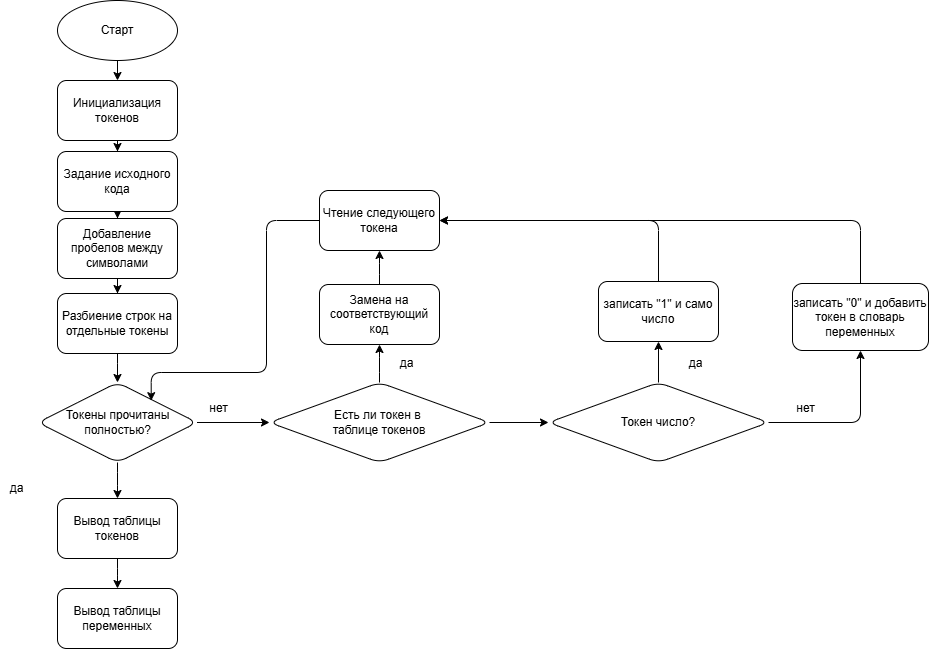

The diagram above was exported from draw.io. Its source (the exported page's mxGraphModel, read from the mxfile embedded in the PNG):
<mxGraphModel dx="1426" dy="751" grid="0" gridSize="10" guides="1" tooltips="1" connect="1" arrows="1" fold="1" page="1" pageScale="1" pageWidth="827" pageHeight="1169" background="none" math="0" shadow="0" adaptiveColors="auto">
  <root>
    <mxCell id="WIyWlLk6GJQsqaUBKTNV-0" />
    <mxCell id="WIyWlLk6GJQsqaUBKTNV-1" parent="WIyWlLk6GJQsqaUBKTNV-0" />
    <mxCell id="tvQZVqD5sY-zffXFsMor-2" value="" style="edgeStyle=orthogonalEdgeStyle;rounded=1;orthogonalLoop=1;jettySize=auto;html=1;labelBackgroundColor=none;fontColor=default;" parent="WIyWlLk6GJQsqaUBKTNV-1" source="tvQZVqD5sY-zffXFsMor-0" target="tvQZVqD5sY-zffXFsMor-1" edge="1">
      <mxGeometry relative="1" as="geometry" />
    </mxCell>
    <mxCell id="tvQZVqD5sY-zffXFsMor-0" value="Старт" style="ellipse;whiteSpace=wrap;html=1;labelBackgroundColor=none;rounded=1;" parent="WIyWlLk6GJQsqaUBKTNV-1" vertex="1">
      <mxGeometry x="195" y="23" width="120" height="60" as="geometry" />
    </mxCell>
    <mxCell id="tvQZVqD5sY-zffXFsMor-4" value="" style="edgeStyle=orthogonalEdgeStyle;rounded=1;orthogonalLoop=1;jettySize=auto;html=1;labelBackgroundColor=none;fontColor=default;" parent="WIyWlLk6GJQsqaUBKTNV-1" source="tvQZVqD5sY-zffXFsMor-1" target="tvQZVqD5sY-zffXFsMor-3" edge="1">
      <mxGeometry relative="1" as="geometry" />
    </mxCell>
    <mxCell id="tvQZVqD5sY-zffXFsMor-1" value="Инициализация токенов" style="rounded=1;whiteSpace=wrap;html=1;labelBackgroundColor=none;" parent="WIyWlLk6GJQsqaUBKTNV-1" vertex="1">
      <mxGeometry x="195" y="103" width="120" height="60" as="geometry" />
    </mxCell>
    <mxCell id="tvQZVqD5sY-zffXFsMor-6" value="" style="edgeStyle=orthogonalEdgeStyle;rounded=1;orthogonalLoop=1;jettySize=auto;html=1;labelBackgroundColor=none;fontColor=default;" parent="WIyWlLk6GJQsqaUBKTNV-1" source="tvQZVqD5sY-zffXFsMor-3" target="tvQZVqD5sY-zffXFsMor-5" edge="1">
      <mxGeometry relative="1" as="geometry" />
    </mxCell>
    <mxCell id="tvQZVqD5sY-zffXFsMor-3" value="Задание исходного кода" style="whiteSpace=wrap;html=1;labelBackgroundColor=none;rounded=1;" parent="WIyWlLk6GJQsqaUBKTNV-1" vertex="1">
      <mxGeometry x="195" y="174" width="120" height="60" as="geometry" />
    </mxCell>
    <mxCell id="tvQZVqD5sY-zffXFsMor-8" value="" style="edgeStyle=orthogonalEdgeStyle;rounded=1;orthogonalLoop=1;jettySize=auto;html=1;labelBackgroundColor=none;fontColor=default;" parent="WIyWlLk6GJQsqaUBKTNV-1" source="tvQZVqD5sY-zffXFsMor-5" target="tvQZVqD5sY-zffXFsMor-7" edge="1">
      <mxGeometry relative="1" as="geometry" />
    </mxCell>
    <mxCell id="tvQZVqD5sY-zffXFsMor-5" value="Добавление пробелов между символами" style="whiteSpace=wrap;html=1;labelBackgroundColor=none;rounded=1;" parent="WIyWlLk6GJQsqaUBKTNV-1" vertex="1">
      <mxGeometry x="195" y="241" width="120" height="60" as="geometry" />
    </mxCell>
    <mxCell id="tvQZVqD5sY-zffXFsMor-27" value="" style="edgeStyle=orthogonalEdgeStyle;rounded=1;orthogonalLoop=1;jettySize=auto;html=1;labelBackgroundColor=none;fontColor=default;" parent="WIyWlLk6GJQsqaUBKTNV-1" source="tvQZVqD5sY-zffXFsMor-7" target="tvQZVqD5sY-zffXFsMor-25" edge="1">
      <mxGeometry relative="1" as="geometry" />
    </mxCell>
    <mxCell id="tvQZVqD5sY-zffXFsMor-7" value="Разбиение строк на отдельные токены" style="whiteSpace=wrap;html=1;labelBackgroundColor=none;rounded=1;" parent="WIyWlLk6GJQsqaUBKTNV-1" vertex="1">
      <mxGeometry x="195" y="316" width="120" height="60" as="geometry" />
    </mxCell>
    <mxCell id="tvQZVqD5sY-zffXFsMor-12" value="" style="edgeStyle=orthogonalEdgeStyle;rounded=1;orthogonalLoop=1;jettySize=auto;html=1;labelBackgroundColor=none;fontColor=default;" parent="WIyWlLk6GJQsqaUBKTNV-1" source="tvQZVqD5sY-zffXFsMor-10" target="tvQZVqD5sY-zffXFsMor-11" edge="1">
      <mxGeometry relative="1" as="geometry" />
    </mxCell>
    <mxCell id="tvQZVqD5sY-zffXFsMor-18" value="" style="edgeStyle=orthogonalEdgeStyle;rounded=1;orthogonalLoop=1;jettySize=auto;html=1;exitX=1;exitY=0.5;exitDx=0;exitDy=0;labelBackgroundColor=none;fontColor=default;" parent="WIyWlLk6GJQsqaUBKTNV-1" source="tvQZVqD5sY-zffXFsMor-10" target="tvQZVqD5sY-zffXFsMor-17" edge="1">
      <mxGeometry relative="1" as="geometry" />
    </mxCell>
    <mxCell id="tvQZVqD5sY-zffXFsMor-10" value="Есть ли токен в&amp;nbsp;&lt;div&gt;таблице токенов&lt;/div&gt;" style="rhombus;whiteSpace=wrap;html=1;labelBackgroundColor=none;rounded=1;" parent="WIyWlLk6GJQsqaUBKTNV-1" vertex="1">
      <mxGeometry x="407" y="405" width="220" height="80" as="geometry" />
    </mxCell>
    <mxCell id="tvQZVqD5sY-zffXFsMor-36" value="" style="edgeStyle=orthogonalEdgeStyle;rounded=1;orthogonalLoop=1;jettySize=auto;html=1;labelBackgroundColor=none;fontColor=default;" parent="WIyWlLk6GJQsqaUBKTNV-1" source="tvQZVqD5sY-zffXFsMor-11" target="tvQZVqD5sY-zffXFsMor-35" edge="1">
      <mxGeometry relative="1" as="geometry" />
    </mxCell>
    <mxCell id="tvQZVqD5sY-zffXFsMor-11" value="Замена на соответствующий код" style="whiteSpace=wrap;html=1;labelBackgroundColor=none;rounded=1;" parent="WIyWlLk6GJQsqaUBKTNV-1" vertex="1">
      <mxGeometry x="457" y="307" width="120" height="60" as="geometry" />
    </mxCell>
    <mxCell id="tvQZVqD5sY-zffXFsMor-20" value="" style="edgeStyle=orthogonalEdgeStyle;rounded=1;orthogonalLoop=1;jettySize=auto;html=1;labelBackgroundColor=none;fontColor=default;" parent="WIyWlLk6GJQsqaUBKTNV-1" source="tvQZVqD5sY-zffXFsMor-17" target="tvQZVqD5sY-zffXFsMor-19" edge="1">
      <mxGeometry relative="1" as="geometry" />
    </mxCell>
    <mxCell id="tvQZVqD5sY-zffXFsMor-32" value="" style="edgeStyle=orthogonalEdgeStyle;rounded=1;orthogonalLoop=1;jettySize=auto;html=1;labelBackgroundColor=none;fontColor=default;" parent="WIyWlLk6GJQsqaUBKTNV-1" source="tvQZVqD5sY-zffXFsMor-17" target="tvQZVqD5sY-zffXFsMor-31" edge="1">
      <mxGeometry relative="1" as="geometry" />
    </mxCell>
    <mxCell id="tvQZVqD5sY-zffXFsMor-17" value="Токен число?" style="rhombus;whiteSpace=wrap;html=1;labelBackgroundColor=none;rounded=1;" parent="WIyWlLk6GJQsqaUBKTNV-1" vertex="1">
      <mxGeometry x="686" y="405" width="220" height="80" as="geometry" />
    </mxCell>
    <mxCell id="tvQZVqD5sY-zffXFsMor-37" style="edgeStyle=orthogonalEdgeStyle;rounded=1;orthogonalLoop=1;jettySize=auto;html=1;exitX=0.5;exitY=0;exitDx=0;exitDy=0;entryX=1;entryY=0.5;entryDx=0;entryDy=0;labelBackgroundColor=none;fontColor=default;" parent="WIyWlLk6GJQsqaUBKTNV-1" source="tvQZVqD5sY-zffXFsMor-19" target="tvQZVqD5sY-zffXFsMor-35" edge="1">
      <mxGeometry relative="1" as="geometry" />
    </mxCell>
    <mxCell id="tvQZVqD5sY-zffXFsMor-19" value="записать &quot;1&quot; и само число" style="whiteSpace=wrap;html=1;labelBackgroundColor=none;rounded=1;" parent="WIyWlLk6GJQsqaUBKTNV-1" vertex="1">
      <mxGeometry x="736" y="304" width="120" height="60" as="geometry" />
    </mxCell>
    <mxCell id="tvQZVqD5sY-zffXFsMor-21" value="да" style="text;html=1;align=center;verticalAlign=middle;resizable=0;points=[];autosize=1;strokeColor=none;fillColor=none;rounded=1;labelBackgroundColor=none;" parent="WIyWlLk6GJQsqaUBKTNV-1" vertex="1">
      <mxGeometry x="817" y="373" width="32" height="26" as="geometry" />
    </mxCell>
    <mxCell id="tvQZVqD5sY-zffXFsMor-26" value="" style="edgeStyle=orthogonalEdgeStyle;rounded=1;orthogonalLoop=1;jettySize=auto;html=1;labelBackgroundColor=none;fontColor=default;" parent="WIyWlLk6GJQsqaUBKTNV-1" source="tvQZVqD5sY-zffXFsMor-25" target="tvQZVqD5sY-zffXFsMor-10" edge="1">
      <mxGeometry relative="1" as="geometry" />
    </mxCell>
    <mxCell id="tvQZVqD5sY-zffXFsMor-43" value="" style="edgeStyle=orthogonalEdgeStyle;rounded=1;orthogonalLoop=1;jettySize=auto;html=1;labelBackgroundColor=none;fontColor=default;" parent="WIyWlLk6GJQsqaUBKTNV-1" source="tvQZVqD5sY-zffXFsMor-25" target="tvQZVqD5sY-zffXFsMor-42" edge="1">
      <mxGeometry relative="1" as="geometry" />
    </mxCell>
    <mxCell id="tvQZVqD5sY-zffXFsMor-25" value="Токены прочитаны полностью?" style="rhombus;whiteSpace=wrap;html=1;rounded=1;labelBackgroundColor=none;" parent="WIyWlLk6GJQsqaUBKTNV-1" vertex="1">
      <mxGeometry x="175.5" y="405" width="159" height="80" as="geometry" />
    </mxCell>
    <mxCell id="tvQZVqD5sY-zffXFsMor-28" value="нет" style="text;html=1;align=center;verticalAlign=middle;resizable=0;points=[];autosize=1;strokeColor=none;fillColor=none;rounded=1;labelBackgroundColor=none;" parent="WIyWlLk6GJQsqaUBKTNV-1" vertex="1">
      <mxGeometry x="338" y="418" width="36" height="26" as="geometry" />
    </mxCell>
    <mxCell id="tvQZVqD5sY-zffXFsMor-29" value="да" style="text;html=1;align=center;verticalAlign=middle;resizable=0;points=[];autosize=1;strokeColor=none;fillColor=none;rounded=1;labelBackgroundColor=none;" parent="WIyWlLk6GJQsqaUBKTNV-1" vertex="1">
      <mxGeometry x="528" y="373" width="32" height="26" as="geometry" />
    </mxCell>
    <mxCell id="tvQZVqD5sY-zffXFsMor-30" value="нет" style="text;html=1;align=center;verticalAlign=middle;resizable=0;points=[];autosize=1;strokeColor=none;fillColor=none;rounded=1;labelBackgroundColor=none;" parent="WIyWlLk6GJQsqaUBKTNV-1" vertex="1">
      <mxGeometry x="925" y="418" width="36" height="26" as="geometry" />
    </mxCell>
    <mxCell id="tvQZVqD5sY-zffXFsMor-39" style="edgeStyle=orthogonalEdgeStyle;rounded=1;orthogonalLoop=1;jettySize=auto;html=1;exitX=0.5;exitY=0;exitDx=0;exitDy=0;entryX=1;entryY=0.5;entryDx=0;entryDy=0;labelBackgroundColor=none;fontColor=default;" parent="WIyWlLk6GJQsqaUBKTNV-1" source="tvQZVqD5sY-zffXFsMor-31" target="tvQZVqD5sY-zffXFsMor-35" edge="1">
      <mxGeometry relative="1" as="geometry">
        <mxPoint x="820" y="200.66666666666674" as="targetPoint" />
      </mxGeometry>
    </mxCell>
    <mxCell id="tvQZVqD5sY-zffXFsMor-31" value="записать &quot;0&quot; и добавить токен в словарь переменных" style="whiteSpace=wrap;html=1;rounded=1;labelBackgroundColor=none;" parent="WIyWlLk6GJQsqaUBKTNV-1" vertex="1">
      <mxGeometry x="930" y="306" width="136" height="67" as="geometry" />
    </mxCell>
    <mxCell id="tvQZVqD5sY-zffXFsMor-33" value="да" style="text;html=1;align=center;verticalAlign=middle;resizable=0;points=[];autosize=1;strokeColor=none;fillColor=none;rounded=1;labelBackgroundColor=none;" parent="WIyWlLk6GJQsqaUBKTNV-1" vertex="1">
      <mxGeometry x="138" y="498" width="32" height="26" as="geometry" />
    </mxCell>
    <mxCell id="tvQZVqD5sY-zffXFsMor-35" value="Чтение следующего токена" style="rounded=1;whiteSpace=wrap;html=1;labelBackgroundColor=none;" parent="WIyWlLk6GJQsqaUBKTNV-1" vertex="1">
      <mxGeometry x="457" y="213" width="120" height="60" as="geometry" />
    </mxCell>
    <mxCell id="tvQZVqD5sY-zffXFsMor-41" style="edgeStyle=orthogonalEdgeStyle;rounded=1;orthogonalLoop=1;jettySize=auto;html=1;exitX=0;exitY=0.5;exitDx=0;exitDy=0;entryX=0.712;entryY=0.227;entryDx=0;entryDy=0;entryPerimeter=0;labelBackgroundColor=none;fontColor=default;" parent="WIyWlLk6GJQsqaUBKTNV-1" source="tvQZVqD5sY-zffXFsMor-35" target="tvQZVqD5sY-zffXFsMor-25" edge="1">
      <mxGeometry relative="1" as="geometry">
        <Array as="points">
          <mxPoint x="404" y="243" />
          <mxPoint x="404" y="395" />
          <mxPoint x="289" y="395" />
        </Array>
      </mxGeometry>
    </mxCell>
    <mxCell id="tvQZVqD5sY-zffXFsMor-45" value="" style="edgeStyle=orthogonalEdgeStyle;rounded=1;orthogonalLoop=1;jettySize=auto;html=1;labelBackgroundColor=none;fontColor=default;" parent="WIyWlLk6GJQsqaUBKTNV-1" source="tvQZVqD5sY-zffXFsMor-42" target="tvQZVqD5sY-zffXFsMor-44" edge="1">
      <mxGeometry relative="1" as="geometry" />
    </mxCell>
    <mxCell id="tvQZVqD5sY-zffXFsMor-42" value="Вывод таблицы токенов" style="whiteSpace=wrap;html=1;rounded=1;labelBackgroundColor=none;" parent="WIyWlLk6GJQsqaUBKTNV-1" vertex="1">
      <mxGeometry x="195" y="521" width="120" height="60" as="geometry" />
    </mxCell>
    <mxCell id="tvQZVqD5sY-zffXFsMor-44" value="Вывод таблицы переменных" style="whiteSpace=wrap;html=1;rounded=1;labelBackgroundColor=none;" parent="WIyWlLk6GJQsqaUBKTNV-1" vertex="1">
      <mxGeometry x="195" y="611" width="120" height="60" as="geometry" />
    </mxCell>
  </root>
</mxGraphModel>